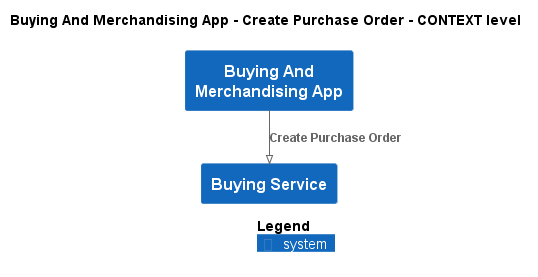

The diagram above was rendered by PlantUML. Its source (embedded in the PNG):
@startuml
!pragma layout smetana
!include ..\..\..\..\.c4s\C4_Context.puml

AddElementTag("state:new", $bgColor=green, $fontColor=#ffffff, $borderColor=green, $shadowing="False")
AddElementTag("state:changed", $bgColor=orange, $fontColor=#ffffff, $borderColor=orange, $shadowing="False")
AddElementTag("state:removed", $bgColor=red, $fontColor=#ffffff, $borderColor=red, $shadowing="False")

AddRelTag("state:new", $textColor=green, $lineColor=green)
AddRelTag("state:changed", $textColor=orange, $lineColor=orange)
AddRelTag("state:removed", $textColor=red, $lineColor=red)

SHOW_PERSON_PORTRAIT()
LAYOUT_TOP_DOWN()

skinparam linetype polyline

title Buying And Merchandising App - Create Purchase Order - CONTEXT level

System(ECommercePlatform.SoftwareSystems.BuyingAndMerchandisingApp, "Buying And Merchandising App", "")
System(ECommercePlatform.SoftwareSystems.BuyingService, "Buying Service", "")

Rel(ECommercePlatform.SoftwareSystems.BuyingAndMerchandisingApp, ECommercePlatform.SoftwareSystems.BuyingService, "Create Purchase Order")


SHOW_LEGEND()
@enduml